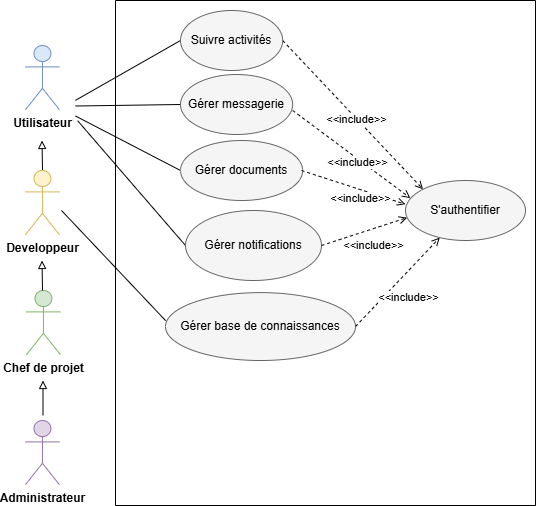

The diagram above was exported from draw.io. Its source (the exported page's mxGraphModel, read from the mxfile embedded in the PNG):
<mxGraphModel dx="-2504" dy="-1793" grid="1" gridSize="10" guides="1" tooltips="1" connect="1" arrows="1" fold="1" page="1" pageScale="1" pageWidth="827" pageHeight="1169" math="0" shadow="0">
  <root>
    <mxCell id="0" />
    <mxCell id="1" parent="0" />
    <mxCell id="iwl5qCoMrPxojJtzO8Ft-1" edge="1" parent="1" style="endArrow=none;html=1;rounded=0;entryX=0;entryY=0.5;entryDx=0;entryDy=0;" target="iwl5qCoMrPxojJtzO8Ft-13" value="">
      <mxGeometry height="50" relative="1" width="50" as="geometry">
        <mxPoint x="4184" y="3219.824578536184" as="sourcePoint" />
        <mxPoint x="4419.67" y="3204.1666870117188" as="targetPoint" />
      </mxGeometry>
    </mxCell>
    <mxCell id="iwl5qCoMrPxojJtzO8Ft-2" edge="1" parent="1" style="endArrow=none;html=1;rounded=0;entryX=0;entryY=0.5;entryDx=0;entryDy=0;" target="iwl5qCoMrPxojJtzO8Ft-7" value="">
      <mxGeometry height="50" relative="1" width="50" as="geometry">
        <mxPoint x="4184.003343505859" y="3235.5" as="sourcePoint" />
        <mxPoint x="4274.336687011719" y="3280.8333129882812" as="targetPoint" />
      </mxGeometry>
    </mxCell>
    <mxCell id="iwl5qCoMrPxojJtzO8Ft-3" edge="1" parent="1" style="endArrow=none;html=1;rounded=0;entryX=0;entryY=0.5;entryDx=0;entryDy=0;" target="iwl5qCoMrPxojJtzO8Ft-8" value="">
      <mxGeometry height="50" relative="1" width="50" as="geometry">
        <mxPoint x="4184.003343505859" y="3225.5" as="sourcePoint" />
        <mxPoint x="4240.003343505859" y="3339.5" as="targetPoint" />
      </mxGeometry>
    </mxCell>
    <mxCell id="iwl5qCoMrPxojJtzO8Ft-4" edge="1" parent="1" style="endArrow=none;html=1;rounded=0;entryX=0;entryY=0.5;entryDx=0;entryDy=0;" target="iwl5qCoMrPxojJtzO8Ft-6" value="">
      <mxGeometry height="50" relative="1" width="50" as="geometry">
        <mxPoint x="4186.169984741211" y="3240.25" as="sourcePoint" />
        <mxPoint x="4308.336625976563" y="3260" as="targetPoint" />
      </mxGeometry>
    </mxCell>
    <mxCell id="iwl5qCoMrPxojJtzO8Ft-5" parent="1" style="swimlane;startSize=0;" value="" vertex="1">
      <mxGeometry height="505" width="420" x="4224" y="3120" as="geometry" />
    </mxCell>
    <mxCell id="iwl5qCoMrPxojJtzO8Ft-6" parent="iwl5qCoMrPxojJtzO8Ft-5" style="ellipse;whiteSpace=wrap;html=1;fillColor=#f5f5f5;fontColor=#000000;strokeColor=#666666;" value="&lt;span style=&quot;--tw-border-spacing-x: 0; --tw-border-spacing-y: 0; --tw-translate-x: 0; --tw-translate-y: 0; --tw-rotate: 0; --tw-skew-x: 0; --tw-skew-y: 0; --tw-scale-x: 1; --tw-scale-y: 1; --tw-pan-x: ; --tw-pan-y: ; --tw-pinch-zoom: ; --tw-scroll-snap-strictness: proximity; --tw-gradient-from-position: ; --tw-gradient-via-position: ; --tw-gradient-to-position: ; --tw-ordinal: ; --tw-slashed-zero: ; --tw-numeric-figure: ; --tw-numeric-spacing: ; --tw-numeric-fraction: ; --tw-ring-inset: ; --tw-ring-offset-width: 0px; --tw-ring-offset-color: light-dark(#fff, #000000); --tw-ring-color: rgb(67 128 180 / .5); --tw-ring-offset-shadow: 0 0 #0000; --tw-ring-shadow: 0 0 #0000; --tw-shadow: 0 0 #0000; --tw-shadow-colored: 0 0 #0000; --tw-blur: ; --tw-brightness: ; --tw-contrast: ; --tw-grayscale: ; --tw-hue-rotate: ; --tw-invert: ; --tw-saturate: ; --tw-sepia: ; --tw-drop-shadow: ; --tw-backdrop-blur: ; --tw-backdrop-brightness: ; --tw-backdrop-contrast: ; --tw-backdrop-grayscale: ; --tw-backdrop-hue-rotate: ; --tw-backdrop-invert: ; --tw-backdrop-opacity: ; --tw-backdrop-saturate: ; --tw-backdrop-sepia: ; --tw-contain-size: ; --tw-contain-layout: ; --tw-contain-paint: ; --tw-contain-style: ; box-sizing: border-box; border-width: 0px; border-style: solid; border-color: rgb(229, 231, 235); text-align: start; background-color: rgb(245, 245, 245);&quot;&gt;&lt;font style=&quot;&quot;&gt;Gérer notifications&lt;/font&gt;&lt;/span&gt;" vertex="1">
      <mxGeometry height="70" width="136" x="70" y="210" as="geometry" />
    </mxCell>
    <mxCell id="iwl5qCoMrPxojJtzO8Ft-7" parent="iwl5qCoMrPxojJtzO8Ft-5" style="ellipse;whiteSpace=wrap;html=1;fillColor=#f5f5f5;fontColor=#000000;strokeColor=#666666;" value="&lt;span style=&quot;--tw-border-spacing-x: 0; --tw-border-spacing-y: 0; --tw-translate-x: 0; --tw-translate-y: 0; --tw-rotate: 0; --tw-skew-x: 0; --tw-skew-y: 0; --tw-scale-x: 1; --tw-scale-y: 1; --tw-pan-x: ; --tw-pan-y: ; --tw-pinch-zoom: ; --tw-scroll-snap-strictness: proximity; --tw-gradient-from-position: ; --tw-gradient-via-position: ; --tw-gradient-to-position: ; --tw-ordinal: ; --tw-slashed-zero: ; --tw-numeric-figure: ; --tw-numeric-spacing: ; --tw-numeric-fraction: ; --tw-ring-inset: ; --tw-ring-offset-width: 0px; --tw-ring-offset-color: light-dark(#fff, #000000); --tw-ring-color: rgb(67 128 180 / .5); --tw-ring-offset-shadow: 0 0 #0000; --tw-ring-shadow: 0 0 #0000; --tw-shadow: 0 0 #0000; --tw-shadow-colored: 0 0 #0000; --tw-blur: ; --tw-brightness: ; --tw-contrast: ; --tw-grayscale: ; --tw-hue-rotate: ; --tw-invert: ; --tw-saturate: ; --tw-sepia: ; --tw-drop-shadow: ; --tw-backdrop-blur: ; --tw-backdrop-brightness: ; --tw-backdrop-contrast: ; --tw-backdrop-grayscale: ; --tw-backdrop-hue-rotate: ; --tw-backdrop-invert: ; --tw-backdrop-opacity: ; --tw-backdrop-saturate: ; --tw-backdrop-sepia: ; --tw-contain-size: ; --tw-contain-layout: ; --tw-contain-paint: ; --tw-contain-style: ; box-sizing: border-box; border-width: 0px; border-style: solid; border-color: rgb(229, 231, 235); text-align: start; background-color: rgb(245, 245, 245);&quot;&gt;&lt;font style=&quot;&quot; face=&quot;Helvetica&quot;&gt;Gérer documents&lt;/font&gt;&lt;/span&gt;" vertex="1">
      <mxGeometry height="60" width="122.17" x="65" y="140" as="geometry" />
    </mxCell>
    <mxCell id="iwl5qCoMrPxojJtzO8Ft-8" parent="iwl5qCoMrPxojJtzO8Ft-5" style="ellipse;whiteSpace=wrap;html=1;fillColor=#f5f5f5;fontColor=#000000;strokeColor=#666666;" value="&lt;span style=&quot;white-space: pre-wrap;&quot;&gt;Gérer messagerie&lt;/span&gt;" vertex="1">
      <mxGeometry height="60" width="112.17" x="65" y="74" as="geometry" />
    </mxCell>
    <mxCell id="iwl5qCoMrPxojJtzO8Ft-9" parent="iwl5qCoMrPxojJtzO8Ft-5" style="ellipse;whiteSpace=wrap;html=1;fillColor=#f5f5f5;fontColor=#000000;strokeColor=#666666;" value="&lt;span style=&quot;--tw-border-spacing-x: 0; --tw-border-spacing-y: 0; --tw-translate-x: 0; --tw-translate-y: 0; --tw-rotate: 0; --tw-skew-x: 0; --tw-skew-y: 0; --tw-scale-x: 1; --tw-scale-y: 1; --tw-pan-x: ; --tw-pan-y: ; --tw-pinch-zoom: ; --tw-scroll-snap-strictness: proximity; --tw-gradient-from-position: ; --tw-gradient-via-position: ; --tw-gradient-to-position: ; --tw-ordinal: ; --tw-slashed-zero: ; --tw-numeric-figure: ; --tw-numeric-spacing: ; --tw-numeric-fraction: ; --tw-ring-inset: ; --tw-ring-offset-width: 0px; --tw-ring-offset-color: light-dark(#fff, #000000); --tw-ring-color: rgb(67 128 180 / .5); --tw-ring-offset-shadow: 0 0 #0000; --tw-ring-shadow: 0 0 #0000; --tw-shadow: 0 0 #0000; --tw-shadow-colored: 0 0 #0000; --tw-blur: ; --tw-brightness: ; --tw-contrast: ; --tw-grayscale: ; --tw-hue-rotate: ; --tw-invert: ; --tw-saturate: ; --tw-sepia: ; --tw-drop-shadow: ; --tw-backdrop-blur: ; --tw-backdrop-brightness: ; --tw-backdrop-contrast: ; --tw-backdrop-grayscale: ; --tw-backdrop-hue-rotate: ; --tw-backdrop-invert: ; --tw-backdrop-opacity: ; --tw-backdrop-saturate: ; --tw-backdrop-sepia: ; --tw-contain-size: ; --tw-contain-layout: ; --tw-contain-paint: ; --tw-contain-style: ; box-sizing: border-box; border-width: 0px; border-style: solid; border-color: rgb(229, 231, 235); text-align: start; background-color: rgb(245, 245, 245);&quot;&gt;&lt;font style=&quot;&quot;&gt;Gérer base de connaissances&lt;/font&gt;&lt;/span&gt;" vertex="1">
      <mxGeometry height="67.91" width="190" x="50" y="292.09" as="geometry" />
    </mxCell>
    <mxCell id="iwl5qCoMrPxojJtzO8Ft-10" parent="iwl5qCoMrPxojJtzO8Ft-5" style="ellipse;whiteSpace=wrap;html=1;fillColor=#f5f5f5;fontColor=#000000;strokeColor=#666666;" value="&lt;span style=&quot;--tw-border-spacing-x: 0; --tw-border-spacing-y: 0; --tw-translate-x: 0; --tw-translate-y: 0; --tw-rotate: 0; --tw-skew-x: 0; --tw-skew-y: 0; --tw-scale-x: 1; --tw-scale-y: 1; --tw-pan-x: ; --tw-pan-y: ; --tw-pinch-zoom: ; --tw-scroll-snap-strictness: proximity; --tw-gradient-from-position: ; --tw-gradient-via-position: ; --tw-gradient-to-position: ; --tw-ordinal: ; --tw-slashed-zero: ; --tw-numeric-figure: ; --tw-numeric-spacing: ; --tw-numeric-fraction: ; --tw-ring-inset: ; --tw-ring-offset-width: 0px; --tw-ring-offset-color: light-dark(#fff, #000000); --tw-ring-color: rgb(67 128 180 / .5); --tw-ring-offset-shadow: 0 0 #0000; --tw-ring-shadow: 0 0 #0000; --tw-shadow: 0 0 #0000; --tw-shadow-colored: 0 0 #0000; --tw-blur: ; --tw-brightness: ; --tw-contrast: ; --tw-grayscale: ; --tw-hue-rotate: ; --tw-invert: ; --tw-saturate: ; --tw-sepia: ; --tw-drop-shadow: ; --tw-backdrop-blur: ; --tw-backdrop-brightness: ; --tw-backdrop-contrast: ; --tw-backdrop-grayscale: ; --tw-backdrop-hue-rotate: ; --tw-backdrop-invert: ; --tw-backdrop-opacity: ; --tw-backdrop-saturate: ; --tw-backdrop-sepia: ; --tw-contain-size: ; --tw-contain-layout: ; --tw-contain-paint: ; --tw-contain-style: ; box-sizing: border-box; border-width: 0px; border-style: solid; border-color: rgb(229, 231, 235); text-align: start; background-color: rgb(245, 245, 245);&quot;&gt;&lt;font style=&quot;&quot; face=&quot;Helvetica&quot;&gt;S'authentifier&lt;/font&gt;&lt;/span&gt;" vertex="1">
      <mxGeometry height="60" width="120" x="290" y="180" as="geometry" />
    </mxCell>
    <mxCell id="iwl5qCoMrPxojJtzO8Ft-11" edge="1" parent="iwl5qCoMrPxojJtzO8Ft-5" source="iwl5qCoMrPxojJtzO8Ft-13" style="endArrow=open;html=1;rounded=0;exitX=1;exitY=0.5;exitDx=0;exitDy=0;endFill=0;dashed=1;entryX=0;entryY=0;entryDx=0;entryDy=0;" target="iwl5qCoMrPxojJtzO8Ft-10" value="">
      <mxGeometry height="50" relative="1" width="50" as="geometry">
        <mxPoint x="145.17000000000007" y="41" as="sourcePoint" />
        <mxPoint x="32.17000000000007" y="-120" as="targetPoint" />
      </mxGeometry>
    </mxCell>
    <mxCell id="iwl5qCoMrPxojJtzO8Ft-12" connectable="0" parent="iwl5qCoMrPxojJtzO8Ft-11" style="edgeLabel;html=1;align=center;verticalAlign=middle;resizable=0;points=[];" value="&amp;lt;&amp;lt;include&amp;gt;&amp;gt;" vertex="1">
      <mxGeometry relative="1" x="-0.086" y="-3" as="geometry">
        <mxPoint x="12" y="9" as="offset" />
      </mxGeometry>
    </mxCell>
    <mxCell id="iwl5qCoMrPxojJtzO8Ft-13" parent="iwl5qCoMrPxojJtzO8Ft-5" style="ellipse;whiteSpace=wrap;html=1;fillColor=#f5f5f5;fontColor=#000000;strokeColor=#666666;" value="&lt;span style=&quot;white-space: pre-wrap;&quot;&gt;Suivre activités&lt;/span&gt;" vertex="1">
      <mxGeometry height="60" width="102.17" x="65" y="10" as="geometry" />
    </mxCell>
    <mxCell id="iwl5qCoMrPxojJtzO8Ft-14" edge="1" parent="iwl5qCoMrPxojJtzO8Ft-5" style="endArrow=open;html=1;rounded=0;exitX=1;exitY=0.5;exitDx=0;exitDy=0;endFill=0;dashed=1;entryX=0.041;entryY=0.294;entryDx=0;entryDy=0;entryPerimeter=0;" target="iwl5qCoMrPxojJtzO8Ft-10" value="">
      <mxGeometry height="50" relative="1" width="50" as="geometry">
        <mxPoint x="177.17000000000007" y="110" as="sourcePoint" />
        <mxPoint x="303.1700000000001" y="264" as="targetPoint" />
      </mxGeometry>
    </mxCell>
    <mxCell id="iwl5qCoMrPxojJtzO8Ft-15" connectable="0" parent="iwl5qCoMrPxojJtzO8Ft-14" style="edgeLabel;html=1;align=center;verticalAlign=middle;resizable=0;points=[];" value="&amp;lt;&amp;lt;include&amp;gt;&amp;gt;" vertex="1">
      <mxGeometry relative="1" x="-0.086" y="-3" as="geometry">
        <mxPoint x="12" y="9" as="offset" />
      </mxGeometry>
    </mxCell>
    <mxCell id="iwl5qCoMrPxojJtzO8Ft-16" edge="1" parent="iwl5qCoMrPxojJtzO8Ft-5" style="endArrow=open;html=1;rounded=0;endFill=0;dashed=1;entryX=0;entryY=0.396;entryDx=0;entryDy=0;entryPerimeter=0;" target="iwl5qCoMrPxojJtzO8Ft-10" value="">
      <mxGeometry height="50" relative="1" width="50" as="geometry">
        <mxPoint x="186" y="170" as="sourcePoint" />
        <mxPoint x="300" y="258" as="targetPoint" />
      </mxGeometry>
    </mxCell>
    <mxCell id="iwl5qCoMrPxojJtzO8Ft-17" connectable="0" parent="iwl5qCoMrPxojJtzO8Ft-16" style="edgeLabel;html=1;align=center;verticalAlign=middle;resizable=0;points=[];" value="&amp;lt;&amp;lt;include&amp;gt;&amp;gt;" vertex="1">
      <mxGeometry relative="1" x="-0.086" y="-3" as="geometry">
        <mxPoint x="12" y="9" as="offset" />
      </mxGeometry>
    </mxCell>
    <mxCell id="iwl5qCoMrPxojJtzO8Ft-18" edge="1" parent="iwl5qCoMrPxojJtzO8Ft-5" source="iwl5qCoMrPxojJtzO8Ft-6" style="endArrow=open;html=1;rounded=0;exitX=1;exitY=0.5;exitDx=0;exitDy=0;endFill=0;dashed=1;entryX=0.014;entryY=0.619;entryDx=0;entryDy=0;entryPerimeter=0;" target="iwl5qCoMrPxojJtzO8Ft-10" value="">
      <mxGeometry height="50" relative="1" width="50" as="geometry">
        <mxPoint x="182.17000000000007" y="240" as="sourcePoint" />
        <mxPoint x="300" y="328" as="targetPoint" />
      </mxGeometry>
    </mxCell>
    <mxCell id="iwl5qCoMrPxojJtzO8Ft-19" connectable="0" parent="iwl5qCoMrPxojJtzO8Ft-18" style="edgeLabel;html=1;align=center;verticalAlign=middle;resizable=0;points=[];" value="&amp;lt;&amp;lt;include&amp;gt;&amp;gt;" vertex="1">
      <mxGeometry relative="1" x="-0.086" y="-3" as="geometry">
        <mxPoint x="12" y="9" as="offset" />
      </mxGeometry>
    </mxCell>
    <mxCell id="iwl5qCoMrPxojJtzO8Ft-20" edge="1" parent="iwl5qCoMrPxojJtzO8Ft-5" source="iwl5qCoMrPxojJtzO8Ft-9" style="endArrow=open;html=1;rounded=0;exitX=1;exitY=0.5;exitDx=0;exitDy=0;endFill=0;dashed=1;" target="iwl5qCoMrPxojJtzO8Ft-10" value="">
      <mxGeometry height="50" relative="1" width="50" as="geometry">
        <mxPoint x="240" y="310" as="sourcePoint" />
        <mxPoint x="357.8299999999999" y="398" as="targetPoint" />
      </mxGeometry>
    </mxCell>
    <mxCell id="iwl5qCoMrPxojJtzO8Ft-21" connectable="0" parent="iwl5qCoMrPxojJtzO8Ft-20" style="edgeLabel;html=1;align=center;verticalAlign=middle;resizable=0;points=[];" value="&amp;lt;&amp;lt;include&amp;gt;&amp;gt;" vertex="1">
      <mxGeometry relative="1" x="-0.086" y="-3" as="geometry">
        <mxPoint x="12" y="9" as="offset" />
      </mxGeometry>
    </mxCell>
    <mxCell id="iwl5qCoMrPxojJtzO8Ft-22" edge="1" parent="1" style="endArrow=none;html=1;rounded=0;entryX=0.001;entryY=0.414;entryDx=0;entryDy=0;entryPerimeter=0;" target="iwl5qCoMrPxojJtzO8Ft-9" value="">
      <mxGeometry height="50" relative="1" width="50" as="geometry">
        <mxPoint x="4170" y="3330" as="sourcePoint" />
        <mxPoint x="4263.830015258789" y="3549.75" as="targetPoint" />
      </mxGeometry>
    </mxCell>
    <mxCell id="iwl5qCoMrPxojJtzO8Ft-23" parent="1" style="shape=umlActor;verticalLabelPosition=bottom;verticalAlign=top;html=1;outlineConnect=0;fillColor=#dae8fc;strokeColor=#6c8ebf;" value="&lt;b&gt;Utilisateur&lt;/b&gt;" vertex="1">
      <mxGeometry height="64.18" width="33.88" x="4134" y="3165" as="geometry" />
    </mxCell>
    <mxCell id="iwl5qCoMrPxojJtzO8Ft-24" edge="1" parent="1" style="edgeStyle=orthogonalEdgeStyle;rounded=0;orthogonalLoop=1;jettySize=auto;html=1;endArrow=block;endFill=0;">
      <mxGeometry relative="1" as="geometry">
        <mxPoint x="4151" y="3290" as="sourcePoint" />
        <mxPoint x="4150.51" y="3260" as="targetPoint" />
      </mxGeometry>
    </mxCell>
    <mxCell id="iwl5qCoMrPxojJtzO8Ft-25" parent="1" style="shape=umlActor;verticalLabelPosition=bottom;verticalAlign=top;html=1;outlineConnect=0;fillColor=#fff2cc;strokeColor=#d6b656;" value="&lt;b&gt;Developpeur&lt;/b&gt;" vertex="1">
      <mxGeometry height="64.18" width="33.88" x="4134" y="3290" as="geometry" />
    </mxCell>
    <mxCell id="iwl5qCoMrPxojJtzO8Ft-26" parent="1" style="shape=umlActor;verticalLabelPosition=bottom;verticalAlign=top;html=1;outlineConnect=0;fillColor=#d5e8d4;strokeColor=#82b366;" value="&lt;b&gt;Chef de projet&lt;/b&gt;" vertex="1">
      <mxGeometry height="64.18" width="33.88" x="4135" y="3410" as="geometry" />
    </mxCell>
    <mxCell id="iwl5qCoMrPxojJtzO8Ft-27" edge="1" parent="1" style="edgeStyle=orthogonalEdgeStyle;rounded=0;orthogonalLoop=1;jettySize=auto;html=1;endArrow=block;endFill=0;">
      <mxGeometry relative="1" as="geometry">
        <mxPoint x="4151.51" y="3535" as="sourcePoint" />
        <mxPoint x="4151.51" y="3500" as="targetPoint" />
      </mxGeometry>
    </mxCell>
    <mxCell id="iwl5qCoMrPxojJtzO8Ft-28" parent="1" style="shape=umlActor;verticalLabelPosition=bottom;verticalAlign=top;html=1;outlineConnect=0;fillColor=#e1d5e7;strokeColor=#9673a6;" value="&lt;b&gt;Administrateur&lt;/b&gt;" vertex="1">
      <mxGeometry height="64.18" width="33.88" x="4134" y="3540" as="geometry" />
    </mxCell>
    <mxCell id="iwl5qCoMrPxojJtzO8Ft-29" edge="1" parent="1" style="edgeStyle=orthogonalEdgeStyle;rounded=0;orthogonalLoop=1;jettySize=auto;html=1;endArrow=block;endFill=0;">
      <mxGeometry relative="1" as="geometry">
        <mxPoint x="4151" y="3410" as="sourcePoint" />
        <mxPoint x="4150.51" y="3380" as="targetPoint" />
      </mxGeometry>
    </mxCell>
  </root>
</mxGraphModel>